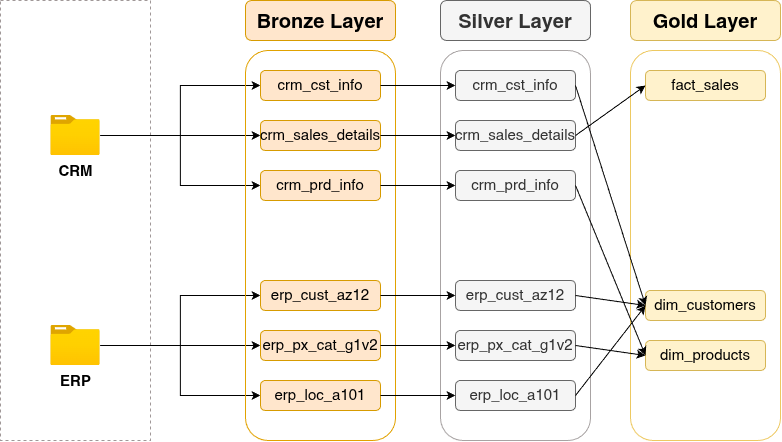

The diagram above was exported from draw.io. Its source (the exported page's mxGraphModel, read from the mxfile embedded in the PNG):
<mxGraphModel dx="1263" dy="711" grid="1" gridSize="10" guides="1" tooltips="1" connect="1" arrows="1" fold="1" page="1" pageScale="1" pageWidth="850" pageHeight="1100" math="0" shadow="0">
  <root>
    <mxCell id="0" />
    <mxCell id="1" parent="0" />
    <mxCell id="ITnGkjPbgnNd3KoiXJvT-1" parent="1" style="rounded=0;whiteSpace=wrap;html=1;dashed=1;strokeColor=light-dark(#a09898, #ededed);fillColor=none;" value="" vertex="1">
      <mxGeometry height="440" width="150" x="60" y="140" as="geometry" />
    </mxCell>
    <mxCell id="ITnGkjPbgnNd3KoiXJvT-16" edge="1" parent="1" source="ITnGkjPbgnNd3KoiXJvT-2" style="edgeStyle=orthogonalEdgeStyle;rounded=0;orthogonalLoop=1;jettySize=auto;html=1;defaultLabelBackgroundColor=page;labelPadding=0 4;" target="ITnGkjPbgnNd3KoiXJvT-9">
      <mxGeometry relative="1" as="geometry" />
    </mxCell>
    <mxCell id="ITnGkjPbgnNd3KoiXJvT-17" edge="1" parent="1" source="ITnGkjPbgnNd3KoiXJvT-2" style="edgeStyle=orthogonalEdgeStyle;rounded=0;orthogonalLoop=1;jettySize=auto;html=1;entryX=0;entryY=0.5;entryDx=0;entryDy=0;defaultLabelBackgroundColor=page;labelPadding=0 4;" target="ITnGkjPbgnNd3KoiXJvT-8">
      <mxGeometry relative="1" as="geometry" />
    </mxCell>
    <mxCell id="ITnGkjPbgnNd3KoiXJvT-18" edge="1" parent="1" source="ITnGkjPbgnNd3KoiXJvT-2" style="edgeStyle=orthogonalEdgeStyle;rounded=0;orthogonalLoop=1;jettySize=auto;html=1;entryX=0;entryY=0.5;entryDx=0;entryDy=0;defaultLabelBackgroundColor=page;labelPadding=0 4;" target="ITnGkjPbgnNd3KoiXJvT-10">
      <mxGeometry relative="1" as="geometry" />
    </mxCell>
    <mxCell id="ITnGkjPbgnNd3KoiXJvT-2" parent="1" style="image;aspect=fixed;html=1;align=center;fontSize=12;image=img/lib/azure2/general/Folder_Blank.svg;points=[[0.5,0.083,0],[0.5,1,0],[0.003,0.5,0],[0.998,0.554,0],[0.99,0.114,0],[0.987,0.996,0],[0.013,0.996,0],[0.013,0.004,0]];labelPerimeter=1;" value="&lt;b&gt;&lt;font style=&quot;font-size: 15px;&quot;&gt;CRM&lt;/font&gt;&lt;/b&gt;" vertex="1">
      <mxGeometry height="40" width="49.29" x="110.36" y="255" as="geometry" />
    </mxCell>
    <mxCell id="ITnGkjPbgnNd3KoiXJvT-19" edge="1" parent="1" source="ITnGkjPbgnNd3KoiXJvT-3" style="edgeStyle=orthogonalEdgeStyle;rounded=0;orthogonalLoop=1;jettySize=auto;html=1;entryX=0;entryY=0.5;entryDx=0;entryDy=0;defaultLabelBackgroundColor=page;labelPadding=0 4;" target="ITnGkjPbgnNd3KoiXJvT-12">
      <mxGeometry relative="1" as="geometry" />
    </mxCell>
    <mxCell id="ITnGkjPbgnNd3KoiXJvT-20" edge="1" parent="1" source="ITnGkjPbgnNd3KoiXJvT-3" style="edgeStyle=orthogonalEdgeStyle;rounded=0;orthogonalLoop=1;jettySize=auto;html=1;entryX=0;entryY=0.5;entryDx=0;entryDy=0;defaultLabelBackgroundColor=page;labelPadding=0 4;" target="ITnGkjPbgnNd3KoiXJvT-11">
      <mxGeometry relative="1" as="geometry" />
    </mxCell>
    <mxCell id="ITnGkjPbgnNd3KoiXJvT-21" edge="1" parent="1" source="ITnGkjPbgnNd3KoiXJvT-3" style="edgeStyle=orthogonalEdgeStyle;rounded=0;orthogonalLoop=1;jettySize=auto;html=1;entryX=0;entryY=0.5;entryDx=0;entryDy=0;defaultLabelBackgroundColor=page;labelPadding=0 4;" target="ITnGkjPbgnNd3KoiXJvT-13">
      <mxGeometry relative="1" as="geometry" />
    </mxCell>
    <mxCell id="ITnGkjPbgnNd3KoiXJvT-3" parent="1" style="image;aspect=fixed;html=1;align=center;fontSize=12;image=img/lib/azure2/general/Folder_Blank.svg;points=[[0.5,0.083,0],[0.5,1,0],[0.003,0.5,0],[0.998,0.554,0],[0.99,0.114,0],[0.987,0.996,0],[0.013,0.996,0],[0.013,0.004,0]];labelPerimeter=1;" value="&lt;span style=&quot;font-size: 15px;&quot;&gt;&lt;b&gt;ERP&lt;/b&gt;&lt;/span&gt;" vertex="1">
      <mxGeometry height="40" width="49.29" x="110.36" y="465" as="geometry" />
    </mxCell>
    <mxCell id="ITnGkjPbgnNd3KoiXJvT-6" parent="1" style="rounded=1;whiteSpace=wrap;html=1;roundedPerimeter=1;fillColor=none;strokeColor=#E1A200;" value="" vertex="1">
      <mxGeometry height="390" width="150" x="305" y="190" as="geometry" />
    </mxCell>
    <mxCell id="ITnGkjPbgnNd3KoiXJvT-7" parent="1" style="rounded=1;whiteSpace=wrap;html=1;roundedPerimeter=1;fillColor=#ffe6cc;strokeColor=#d79b00;" value="&lt;b&gt;&lt;font style=&quot;font-size: 20px;&quot;&gt;Bronze Layer&lt;/font&gt;&lt;/b&gt;" vertex="1">
      <mxGeometry height="40" width="150" x="305" y="140" as="geometry" />
    </mxCell>
    <mxCell id="ITnGkjPbgnNd3KoiXJvT-8" parent="1" style="rounded=1;whiteSpace=wrap;html=1;roundedPerimeter=1;fillColor=#ffe6cc;strokeColor=#d79b00;" value="&lt;font style=&quot;font-size: 15px;&quot;&gt;crm_cst_info&lt;/font&gt;" vertex="1">
      <mxGeometry height="30" width="120" x="320" y="210" as="geometry" />
    </mxCell>
    <mxCell id="ITnGkjPbgnNd3KoiXJvT-9" parent="1" style="rounded=1;whiteSpace=wrap;html=1;roundedPerimeter=1;fillColor=#ffe6cc;strokeColor=#d79b00;" value="&lt;span style=&quot;font-size: 15px;&quot;&gt;crm_sales_details&lt;/span&gt;" vertex="1">
      <mxGeometry height="30" width="120" x="320" y="260" as="geometry" />
    </mxCell>
    <mxCell id="ITnGkjPbgnNd3KoiXJvT-10" parent="1" style="rounded=1;whiteSpace=wrap;html=1;roundedPerimeter=1;fillColor=#ffe6cc;strokeColor=#d79b00;" value="&lt;span style=&quot;font-size: 15px;&quot;&gt;crm_prd_info&lt;/span&gt;" vertex="1">
      <mxGeometry height="30" width="120" x="320" y="310" as="geometry" />
    </mxCell>
    <mxCell id="ITnGkjPbgnNd3KoiXJvT-11" parent="1" style="rounded=1;whiteSpace=wrap;html=1;roundedPerimeter=1;fillColor=#ffe6cc;strokeColor=#d79b00;" value="&lt;font style=&quot;font-size: 15px;&quot;&gt;erp_cust_az12&lt;/font&gt;" vertex="1">
      <mxGeometry height="30" width="120" x="320" y="420" as="geometry" />
    </mxCell>
    <mxCell id="ITnGkjPbgnNd3KoiXJvT-12" parent="1" style="rounded=1;whiteSpace=wrap;html=1;roundedPerimeter=1;fillColor=#ffe6cc;strokeColor=#d79b00;" value="&lt;span style=&quot;font-size: 15px;&quot;&gt;erp_px_cat_g1v2&lt;/span&gt;" vertex="1">
      <mxGeometry height="30" width="120" x="320" y="470" as="geometry" />
    </mxCell>
    <mxCell id="ITnGkjPbgnNd3KoiXJvT-13" parent="1" style="rounded=1;whiteSpace=wrap;html=1;roundedPerimeter=1;fillColor=#ffe6cc;strokeColor=#d79b00;" value="&lt;span style=&quot;font-size: 15px;&quot;&gt;erp_loc_a101&lt;/span&gt;" vertex="1">
      <mxGeometry height="30" width="120" x="320" y="520" as="geometry" />
    </mxCell>
    <mxCell id="P1PTryZfX51EghedLfBi-1" parent="1" style="rounded=1;whiteSpace=wrap;html=1;roundedPerimeter=1;fillColor=none;strokeColor=light-dark(#a8a3a3, #7b7b7b);fontColor=#333333;" value="" vertex="1">
      <mxGeometry height="390" width="150" x="500" y="190" as="geometry" />
    </mxCell>
    <mxCell id="P1PTryZfX51EghedLfBi-2" parent="1" style="rounded=1;whiteSpace=wrap;html=1;roundedPerimeter=1;fillColor=#f5f5f5;strokeColor=#666666;fontColor=#333333;" value="&lt;b&gt;&lt;font style=&quot;font-size: 20px;&quot;&gt;Silver Layer&lt;/font&gt;&lt;/b&gt;" vertex="1">
      <mxGeometry height="40" width="150" x="500" y="140" as="geometry" />
    </mxCell>
    <mxCell id="P1PTryZfX51EghedLfBi-3" parent="1" style="rounded=1;whiteSpace=wrap;html=1;roundedPerimeter=1;fillColor=#f5f5f5;strokeColor=#666666;fontColor=#333333;" value="&lt;font style=&quot;font-size: 15px;&quot;&gt;crm_cst_info&lt;/font&gt;" vertex="1">
      <mxGeometry height="30" width="120" x="515" y="210" as="geometry" />
    </mxCell>
    <mxCell id="P1PTryZfX51EghedLfBi-4" parent="1" style="rounded=1;whiteSpace=wrap;html=1;roundedPerimeter=1;fillColor=#f5f5f5;strokeColor=#666666;fontColor=#333333;" value="&lt;span style=&quot;font-size: 15px;&quot;&gt;crm_sales_details&lt;/span&gt;" vertex="1">
      <mxGeometry height="30" width="120" x="515" y="260" as="geometry" />
    </mxCell>
    <mxCell id="P1PTryZfX51EghedLfBi-5" parent="1" style="rounded=1;whiteSpace=wrap;html=1;roundedPerimeter=1;fillColor=#f5f5f5;strokeColor=#666666;fontColor=#333333;" value="&lt;span style=&quot;font-size: 15px;&quot;&gt;crm_prd_info&lt;/span&gt;" vertex="1">
      <mxGeometry height="30" width="120" x="515" y="310" as="geometry" />
    </mxCell>
    <mxCell id="P1PTryZfX51EghedLfBi-6" parent="1" style="rounded=1;whiteSpace=wrap;html=1;roundedPerimeter=1;fillColor=#f5f5f5;strokeColor=#666666;fontColor=#333333;" value="&lt;font style=&quot;font-size: 15px;&quot;&gt;erp_cust_az12&lt;/font&gt;" vertex="1">
      <mxGeometry height="30" width="120" x="515" y="420" as="geometry" />
    </mxCell>
    <mxCell id="P1PTryZfX51EghedLfBi-7" parent="1" style="rounded=1;whiteSpace=wrap;html=1;roundedPerimeter=1;fillColor=#f5f5f5;strokeColor=#666666;fontColor=#333333;" value="&lt;span style=&quot;font-size: 15px;&quot;&gt;erp_px_cat_g1v2&lt;/span&gt;" vertex="1">
      <mxGeometry height="30" width="120" x="515" y="470" as="geometry" />
    </mxCell>
    <mxCell id="P1PTryZfX51EghedLfBi-8" parent="1" style="rounded=1;whiteSpace=wrap;html=1;roundedPerimeter=1;fillColor=#f5f5f5;strokeColor=#666666;fontColor=#333333;" value="&lt;span style=&quot;font-size: 15px;&quot;&gt;erp_loc_a101&lt;/span&gt;" vertex="1">
      <mxGeometry height="30" width="120" x="515" y="520" as="geometry" />
    </mxCell>
    <mxCell id="P1PTryZfX51EghedLfBi-17" edge="1" parent="1" source="ITnGkjPbgnNd3KoiXJvT-8" style="endArrow=classic;html=1;rounded=0;defaultLabelBackgroundColor=page;labelPadding=0 4;exitX=1;exitY=0.5;exitDx=0;exitDy=0;entryX=0;entryY=0.5;entryDx=0;entryDy=0;" target="P1PTryZfX51EghedLfBi-3" value="">
      <mxGeometry height="50" relative="1" width="50" as="geometry">
        <mxPoint x="480" y="130" as="sourcePoint" />
        <mxPoint x="530" y="80" as="targetPoint" />
      </mxGeometry>
    </mxCell>
    <mxCell id="P1PTryZfX51EghedLfBi-19" edge="1" parent="1" source="ITnGkjPbgnNd3KoiXJvT-9" style="endArrow=classic;html=1;rounded=0;defaultLabelBackgroundColor=page;labelPadding=0 4;" target="P1PTryZfX51EghedLfBi-4" value="">
      <mxGeometry height="50" relative="1" width="50" as="geometry">
        <mxPoint x="720" y="300" as="sourcePoint" />
        <mxPoint x="795" y="300" as="targetPoint" />
      </mxGeometry>
    </mxCell>
    <mxCell id="P1PTryZfX51EghedLfBi-20" edge="1" parent="1" source="ITnGkjPbgnNd3KoiXJvT-10" style="endArrow=classic;html=1;rounded=0;defaultLabelBackgroundColor=page;labelPadding=0 4;exitX=1;exitY=0.5;exitDx=0;exitDy=0;entryX=0;entryY=0.5;entryDx=0;entryDy=0;" target="P1PTryZfX51EghedLfBi-5" value="">
      <mxGeometry height="50" relative="1" width="50" as="geometry">
        <mxPoint x="740" y="320" as="sourcePoint" />
        <mxPoint x="815" y="320" as="targetPoint" />
      </mxGeometry>
    </mxCell>
    <mxCell id="P1PTryZfX51EghedLfBi-21" edge="1" parent="1" source="ITnGkjPbgnNd3KoiXJvT-11" style="endArrow=classic;html=1;rounded=0;defaultLabelBackgroundColor=page;labelPadding=0 4;exitX=1;exitY=0.5;exitDx=0;exitDy=0;entryX=0;entryY=0.5;entryDx=0;entryDy=0;" target="P1PTryZfX51EghedLfBi-6" value="">
      <mxGeometry height="50" relative="1" width="50" as="geometry">
        <mxPoint x="720" y="330" as="sourcePoint" />
        <mxPoint x="795" y="330" as="targetPoint" />
      </mxGeometry>
    </mxCell>
    <mxCell id="P1PTryZfX51EghedLfBi-22" edge="1" parent="1" source="ITnGkjPbgnNd3KoiXJvT-13" style="endArrow=classic;html=1;rounded=0;defaultLabelBackgroundColor=page;labelPadding=0 4;exitX=1;exitY=0.5;exitDx=0;exitDy=0;entryX=0;entryY=0.5;entryDx=0;entryDy=0;" target="P1PTryZfX51EghedLfBi-8" value="">
      <mxGeometry height="50" relative="1" width="50" as="geometry">
        <mxPoint x="750" y="390" as="sourcePoint" />
        <mxPoint x="825" y="390" as="targetPoint" />
      </mxGeometry>
    </mxCell>
    <mxCell id="P1PTryZfX51EghedLfBi-23" edge="1" parent="1" source="ITnGkjPbgnNd3KoiXJvT-12" style="endArrow=classic;html=1;rounded=0;defaultLabelBackgroundColor=page;labelPadding=0 4;exitX=1;exitY=0.5;exitDx=0;exitDy=0;entryX=0;entryY=0.5;entryDx=0;entryDy=0;" target="P1PTryZfX51EghedLfBi-7" value="">
      <mxGeometry height="50" relative="1" width="50" as="geometry">
        <mxPoint x="730" y="340" as="sourcePoint" />
        <mxPoint x="805" y="340" as="targetPoint" />
      </mxGeometry>
    </mxCell>
    <mxCell id="XClFZYCI0DjYC_OSJzOR-1" parent="1" style="rounded=1;whiteSpace=wrap;html=1;roundedPerimeter=1;fillColor=none;strokeColor=#EDC962;" value="" vertex="1">
      <mxGeometry height="390" width="150" x="690" y="190" as="geometry" />
    </mxCell>
    <mxCell id="XClFZYCI0DjYC_OSJzOR-2" parent="1" style="rounded=1;whiteSpace=wrap;html=1;roundedPerimeter=1;fillColor=#fff2cc;strokeColor=#d6b656;" value="&lt;b&gt;&lt;font style=&quot;font-size: 20px;&quot;&gt;Gold Layer&lt;/font&gt;&lt;/b&gt;" vertex="1">
      <mxGeometry height="40" width="150" x="690" y="140" as="geometry" />
    </mxCell>
    <mxCell id="XClFZYCI0DjYC_OSJzOR-3" parent="1" style="rounded=1;whiteSpace=wrap;html=1;roundedPerimeter=1;fillColor=#fff2cc;strokeColor=#d6b656;" value="&lt;font style=&quot;font-size: 15px;&quot;&gt;fact_sales&lt;/font&gt;" vertex="1">
      <mxGeometry height="30" width="120" x="705" y="210" as="geometry" />
    </mxCell>
    <mxCell id="XClFZYCI0DjYC_OSJzOR-4" parent="1" style="rounded=1;whiteSpace=wrap;html=1;roundedPerimeter=1;fillColor=#fff2cc;strokeColor=#d6b656;" value="&lt;span style=&quot;font-size: 15px;&quot;&gt;dim_customers&lt;/span&gt;" vertex="1">
      <mxGeometry height="30" width="120" x="705" y="430" as="geometry" />
    </mxCell>
    <mxCell id="XClFZYCI0DjYC_OSJzOR-5" parent="1" style="rounded=1;whiteSpace=wrap;html=1;roundedPerimeter=1;fillColor=#fff2cc;strokeColor=#d6b656;" value="&lt;span style=&quot;font-size: 15px;&quot;&gt;dim_products&lt;/span&gt;" vertex="1">
      <mxGeometry height="30" width="120" x="705" y="480" as="geometry" />
    </mxCell>
    <mxCell id="XClFZYCI0DjYC_OSJzOR-10" edge="1" parent="1" source="P1PTryZfX51EghedLfBi-4" style="endArrow=classic;html=1;rounded=0;defaultLabelBackgroundColor=page;labelPadding=0 4;exitX=1;exitY=0.5;exitDx=0;exitDy=0;entryX=0;entryY=0.5;entryDx=0;entryDy=0;" target="XClFZYCI0DjYC_OSJzOR-3" value="">
      <mxGeometry height="50" relative="1" width="50" as="geometry">
        <mxPoint x="730" y="310" as="sourcePoint" />
        <mxPoint x="780" y="260" as="targetPoint" />
      </mxGeometry>
    </mxCell>
    <mxCell id="XClFZYCI0DjYC_OSJzOR-11" edge="1" parent="1" source="P1PTryZfX51EghedLfBi-3" style="endArrow=classic;html=1;rounded=0;defaultLabelBackgroundColor=page;labelPadding=0 4;exitX=1;exitY=0.5;exitDx=0;exitDy=0;entryX=0;entryY=0.5;entryDx=0;entryDy=0;" target="XClFZYCI0DjYC_OSJzOR-4" value="">
      <mxGeometry height="50" relative="1" width="50" as="geometry">
        <mxPoint x="790" y="380" as="sourcePoint" />
        <mxPoint x="860" y="330" as="targetPoint" />
      </mxGeometry>
    </mxCell>
    <mxCell id="XClFZYCI0DjYC_OSJzOR-12" edge="1" parent="1" source="P1PTryZfX51EghedLfBi-5" style="endArrow=classic;html=1;rounded=0;defaultLabelBackgroundColor=page;labelPadding=0 4;exitX=1;exitY=0.5;exitDx=0;exitDy=0;entryX=0;entryY=0.5;entryDx=0;entryDy=0;" target="XClFZYCI0DjYC_OSJzOR-5" value="">
      <mxGeometry height="50" relative="1" width="50" as="geometry">
        <mxPoint x="670" y="490" as="sourcePoint" />
        <mxPoint x="740" y="440" as="targetPoint" />
      </mxGeometry>
    </mxCell>
    <mxCell id="XClFZYCI0DjYC_OSJzOR-13" edge="1" parent="1" source="P1PTryZfX51EghedLfBi-6" style="endArrow=classic;html=1;rounded=0;defaultLabelBackgroundColor=page;labelPadding=0 4;exitX=1;exitY=0.5;exitDx=0;exitDy=0;entryX=0;entryY=0.5;entryDx=0;entryDy=0;" target="XClFZYCI0DjYC_OSJzOR-4" value="">
      <mxGeometry height="50" relative="1" width="50" as="geometry">
        <mxPoint x="680" y="670" as="sourcePoint" />
        <mxPoint x="750" y="620" as="targetPoint" />
      </mxGeometry>
    </mxCell>
    <mxCell id="XClFZYCI0DjYC_OSJzOR-14" edge="1" parent="1" source="P1PTryZfX51EghedLfBi-8" style="endArrow=classic;html=1;rounded=0;defaultLabelBackgroundColor=page;labelPadding=0 4;exitX=1;exitY=0.5;exitDx=0;exitDy=0;entryX=0;entryY=0.5;entryDx=0;entryDy=0;" target="XClFZYCI0DjYC_OSJzOR-4" value="">
      <mxGeometry height="50" relative="1" width="50" as="geometry">
        <mxPoint x="700" y="690" as="sourcePoint" />
        <mxPoint x="770" y="640" as="targetPoint" />
      </mxGeometry>
    </mxCell>
    <mxCell id="XClFZYCI0DjYC_OSJzOR-15" edge="1" parent="1" source="P1PTryZfX51EghedLfBi-7" style="endArrow=classic;html=1;rounded=0;defaultLabelBackgroundColor=page;labelPadding=0 4;exitX=1;exitY=0.5;exitDx=0;exitDy=0;entryX=0;entryY=0.5;entryDx=0;entryDy=0;" target="XClFZYCI0DjYC_OSJzOR-5" value="">
      <mxGeometry height="50" relative="1" width="50" as="geometry">
        <mxPoint x="690" y="690" as="sourcePoint" />
        <mxPoint x="760" y="640" as="targetPoint" />
      </mxGeometry>
    </mxCell>
  </root>
</mxGraphModel>